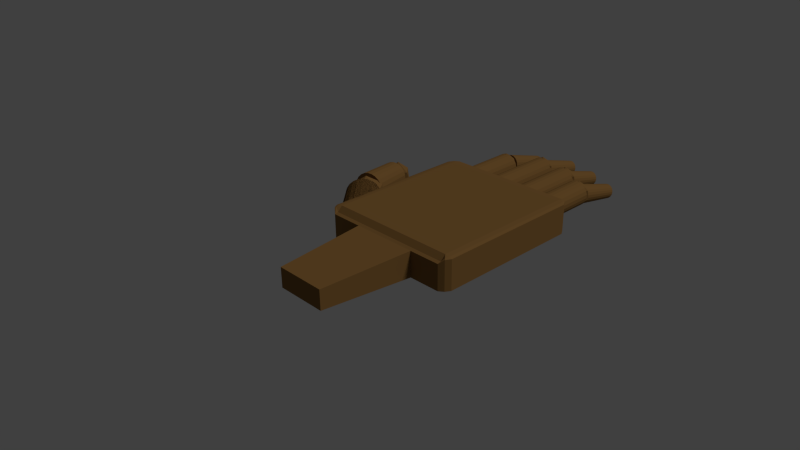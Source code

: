# Source: singlehand_V1.blend  (saved by Blender 2.76.0; exported with 4.5.12 LTS)
import bpy
from mathutils import Matrix  # noqa: F401  (used for matrix-valued properties, if any)

bpy.ops.wm.read_factory_settings(use_empty=True)
scene = bpy.context.scene
scene.name = 'Scene'

# ---- collections
col_collection_1 = bpy.data.collections.new('Collection 1'); scene.collection.children.link(col_collection_1)

# ---- materials (node trees are filled in below, after node groups)
mat_material = bpy.data.materials.new('Material')
mat_material.alpha_threshold = 0.0
mat_material.use_transparent_shadow = False
mat_material.diffuse_color = (0.2462, 0.1284, 0.03926, 1.0)
mat_material.roughness = 0.5
mat_material.specular_intensity = 0.1263

# ---- material node trees

# ---- world
world_world = bpy.data.worlds.new('World'); scene.world = world_world
world_world.color = (0.05088, 0.05088, 0.05088)
world_world.use_sun_shadow = False
world_world.sun_shadow_jitter_overblur = 0.0
world_world.cycles.sampling_method = 'MANUAL'
world_world.cycles.sample_map_resolution = 256

# ---- cameras
cam_camera = bpy.data.cameras.new('Camera')
cam_camera.clip_end = 100.0
cam_camera.lens = 35.0
cam_camera.sensor_width = 32.0
cam_camera.sensor_height = 18.0
cam_camera.ortho_scale = 7.314
cam_camera.dof.focus_distance = 0.0
cam_camera.dof.aperture_fstop = 128.0

# ---- lights
light_lamp = bpy.data.lights.new('Lamp', 'SUN')
light_lamp.transmission_factor = 0.0
light_lamp.cutoff_distance = 30.0
light_lamp.angle = 0.1993
light_lamp.energy = 1.0
light_lamp.shadow_buffer_clip_start = 1.001
light_lamp.shadow_soft_size = 0.1
light_lamp.shadow_cascade_max_distance = 1000.0
light_lamp.cycles.use_multiple_importance_sampling = False

# ---- meshes
me_cube_001 = bpy.data.meshes.new('Cube.001')
me_cube_001.from_pydata([(-0.6669, 2.312, 0.2993), (-0.6841, 1.779, -0.4742), (-0.6386, 2.311, 0.3148), (-0.6464, 1.778, -0.4536), (-0.6125, 2.308, 0.3639), (-0.6117, 1.774, -0.3884), (-0.5907, 2.303, 0.4425), (-0.5828, 1.768, -0.284), (-0.575, 2.298, 0.5444), (-0.562, 1.761, -0.1487), (-0.5667, 2.292, 0.6612), (-0.5509, 1.753, 0.006537), (-0.5664, 2.286, 0.7835), (-0.5505, 1.745, 0.169), (-0.5742, 2.281, 0.9014), (-0.5609, 1.738, 0.3257), (-0.5894, 2.276, 1.005), (-0.5811, 1.732, 0.4638), (-0.6109, 2.273, 1.087), (-0.6096, 1.727, 0.5721), (-0.6367, 2.271, 1.139), (-0.644, 1.725, 0.642), (-0.665, 2.271, 1.159), (-0.6816, 1.725, 0.6677), (-0.6933, 2.272, 1.143), (-0.7192, 1.726, 0.6471), (-0.7195, 2.275, 1.094), (-0.7539, 1.73, 0.5819), (-0.7413, 2.28, 1.016), (-0.7829, 1.736, 0.4774), (-0.7569, 2.285, 0.9137), (-0.8037, 1.743, 0.3421), (-0.7653, 2.291, 0.7969), (-0.8148, 1.751, 0.1869), (-0.7655, 2.296, 0.6746), (-0.8151, 1.759, 0.02443), (-0.7577, 2.302, 0.5567), (-0.8048, 1.766, -0.1322), (-0.7425, 2.307, 0.4528), (-0.7845, 1.772, -0.2703), (-0.7211, 2.31, 0.3712), (-0.7561, 1.777, -0.3787), (-0.6952, 2.312, 0.3187), (-0.7217, 1.779, -0.4485), (-0.2274, 2.518, 0.3872), (-0.2445, 1.985, -0.3863), (-0.199, 2.517, 0.4027), (-0.2069, 1.983, -0.3657), (-0.1729, 2.514, 0.4518), (-0.1722, 1.979, -0.3006), (-0.1511, 2.509, 0.5304), (-0.1432, 1.974, -0.1961), (-0.1354, 2.504, 0.6322), (-0.1224, 1.967, -0.06079), (-0.1271, 2.498, 0.749), (-0.1113, 1.959, 0.0944), (-0.1268, 2.492, 0.8713), (-0.111, 1.951, 0.2569), (-0.1346, 2.487, 0.9892), (-0.1213, 1.944, 0.4136), (-0.1499, 2.482, 1.093), (-0.1416, 1.938, 0.5516), (-0.1713, 2.479, 1.175), (-0.17, 1.933, 0.66), (-0.1972, 2.477, 1.227), (-0.2044, 1.931, 0.7299), (-0.2254, 2.477, 1.247), (-0.242, 1.93, 0.7555), (-0.2538, 2.478, 1.231), (-0.2796, 1.932, 0.7349), (-0.2799, 2.481, 1.182), (-0.3144, 1.936, 0.6698), (-0.3017, 2.485, 1.103), (-0.3433, 1.942, 0.5653), (-0.3174, 2.491, 1.002), (-0.3641, 1.949, 0.43), (-0.3257, 2.497, 0.8848), (-0.3752, 1.957, 0.2748), (-0.326, 2.502, 0.7625), (-0.3756, 1.965, 0.1123), (-0.3182, 2.508, 0.6446), (-0.3652, 1.972, -0.04435), (-0.303, 2.512, 0.5407), (-0.345, 1.978, -0.1824), (-0.2815, 2.516, 0.4591), (-0.3165, 1.983, -0.2908), (-0.2556, 2.518, 0.4065), (-0.2821, 1.985, -0.3607), (0.2142, 2.43, 0.4182), (0.197, 1.897, -0.3554), (0.2425, 2.429, 0.4337), (0.2347, 1.895, -0.3348), (0.2687, 2.426, 0.4827), (0.2694, 1.891, -0.2696), (0.2904, 2.421, 0.5613), (0.2983, 1.886, -0.1651), (0.3061, 2.416, 0.6632), (0.3192, 1.879, -0.02983), (0.3145, 2.41, 0.78), (0.3302, 1.871, 0.1254), (0.3147, 2.404, 0.9023), (0.3306, 1.863, 0.2879), (0.3069, 2.399, 1.02), (0.3202, 1.856, 0.4445), (0.2917, 2.394, 1.124), (0.3, 1.85, 0.5826), (0.2703, 2.391, 1.206), (0.2715, 1.845, 0.691), (0.2444, 2.389, 1.258), (0.2371, 1.843, 0.7608), (0.2161, 2.389, 1.278), (0.1996, 1.842, 0.7865), (0.1878, 2.39, 1.262), (0.1619, 1.844, 0.7659), (0.1617, 2.393, 1.213), (0.1272, 1.848, 0.7007), (0.1399, 2.397, 1.134), (0.09827, 1.854, 0.5963), (0.1242, 2.403, 1.033), (0.07743, 1.861, 0.461), (0.1159, 2.409, 0.9158), (0.06637, 1.869, 0.3058), (0.1156, 2.414, 0.7935), (0.06601, 1.877, 0.1433), (0.1234, 2.42, 0.6756), (0.07637, 1.884, -0.01339), (0.1386, 2.424, 0.5716), (0.0966, 1.89, -0.1515), (0.16, 2.428, 0.4901), (0.1251, 1.895, -0.2598), (0.1859, 2.43, 0.4375), (0.1595, 1.897, -0.3297), (0.6672, 2.198, 0.3158), (0.6501, 1.666, -0.4577), (0.6956, 2.197, 0.3313), (0.6877, 1.664, -0.4371), (0.7217, 2.194, 0.3804), (0.7224, 1.66, -0.372), (0.7435, 2.19, 0.459), (0.7514, 1.654, -0.2675), (0.7592, 2.184, 0.5609), (0.7722, 1.647, -0.1322), (0.7675, 2.179, 0.6777), (0.7833, 1.639, 0.02303), (0.7678, 2.173, 0.8), (0.7836, 1.632, 0.1855), (0.76, 2.167, 0.9179), (0.7733, 1.624, 0.3422), (0.7448, 2.163, 1.022), (0.753, 1.618, 0.4803), (0.7233, 2.159, 1.103), (0.7246, 1.614, 0.5886), (0.6974, 2.157, 1.156), (0.6902, 1.611, 0.6585), (0.6692, 2.157, 1.175), (0.6526, 1.611, 0.6842), (0.6408, 2.158, 1.16), (0.615, 1.613, 0.6636), (0.6147, 2.161, 1.111), (0.5803, 1.617, 0.5984), (0.5929, 2.166, 1.032), (0.5513, 1.622, 0.4939), (0.5772, 2.171, 0.9302), (0.5305, 1.629, 0.3586), (0.5689, 2.177, 0.8134), (0.5194, 1.637, 0.2034), (0.5686, 2.183, 0.6911), (0.5191, 1.645, 0.04092), (0.5764, 2.188, 0.5732), (0.5294, 1.652, -0.1157), (0.5917, 2.193, 0.4693), (0.5496, 1.658, -0.2538), (0.6131, 2.196, 0.3877), (0.5781, 1.663, -0.3622), (0.639, 2.198, 0.3352), (0.6125, 1.665, -0.432), (0.6531, 1.59, 0.749), (0.7819, 1.525, 0.3186), (0.6039, 1.485, 0.3186), (0.4939, 1.59, 0.3186), (0.6039, 1.694, 0.3186), (0.7819, 1.654, 0.3186), (0.7023, 1.485, -0.3779), (0.5243, 1.525, -0.3779), (0.5243, 1.654, -0.3779), (0.7023, 1.694, -0.3779), (0.8123, 1.59, -0.3779), (0.6531, 1.59, -0.8084), (0.2112, 1.852, 0.8327), (0.34, 1.787, 0.4023), (0.162, 1.747, 0.4023), (0.05203, 1.852, 0.4023), (0.162, 1.956, 0.4023), (0.34, 1.916, 0.4023), (0.2604, 1.747, -0.2942), (0.08244, 1.787, -0.2942), (0.08244, 1.916, -0.2942), (0.2604, 1.956, -0.2942), (0.3704, 1.852, -0.2942), (0.2112, 1.852, -0.7247), (-0.2386, 1.915, 0.8235), (-0.1098, 1.85, 0.3931), (-0.2878, 1.81, 0.3931), (-0.3978, 1.915, 0.3931), (-0.2878, 2.02, 0.3931), (-0.1098, 1.98, 0.3931), (-0.1894, 1.81, -0.3034), (-0.3674, 1.85, -0.3034), (-0.3674, 1.98, -0.3034), (-0.1894, 2.02, -0.3034), (-0.07943, 1.915, -0.3034), (-0.2386, 1.915, -0.7339), (-0.6898, 1.678, 0.8235), (-0.561, 1.613, 0.3931), (-0.7389, 1.573, 0.3931), (-0.849, 1.678, 0.3931), (-0.7389, 1.783, 0.3931), (-0.561, 1.743, 0.3931), (-0.6406, 1.573, -0.3034), (-0.8185, 1.613, -0.3034), (-0.8185, 1.743, -0.3034), (-0.6406, 1.783, -0.3034), (-0.5306, 1.678, -0.3034), (-0.6898, 1.678, -0.7339), (-0.6788, 1.69, -0.6904), (-0.6788, 0.8696, -0.6904), (-0.6303, 1.69, -0.6598), (-0.6303, 0.8696, -0.6598), (-0.5856, 1.69, -0.5706), (-0.5856, 0.8696, -0.5706), (-0.5485, 1.69, -0.43), (-0.5485, 0.8696, -0.43), (-0.522, 1.69, -0.2494), (-0.522, 0.8696, -0.2494), (-0.5082, 1.69, -0.04341), (-0.5082, 0.8696, -0.04341), (-0.5082, 1.69, 0.1713), (-0.5082, 0.8696, 0.1713), (-0.522, 1.69, 0.3773), (-0.522, 0.8696, 0.3773), (-0.5485, 1.69, 0.5579), (-0.5485, 0.8696, 0.5579), (-0.5856, 1.69, 0.6985), (-0.5856, 0.8696, 0.6985), (-0.6303, 1.69, 0.7877), (-0.6303, 0.8696, 0.7877), (-0.6788, 1.69, 0.8183), (-0.6788, 0.8696, 0.8183), (-0.7274, 1.69, 0.7877), (-0.7274, 0.8696, 0.7877), (-0.772, 1.69, 0.6985), (-0.772, 0.8696, 0.6985), (-0.8091, 1.69, 0.5579), (-0.8091, 0.8696, 0.5579), (-0.8357, 1.69, 0.3773), (-0.8357, 0.8696, 0.3773), (-0.8495, 1.69, 0.1713), (-0.8495, 0.8696, 0.1713), (-0.8495, 1.69, -0.04341), (-0.8495, 0.8696, -0.04341), (-0.8357, 1.69, -0.2494), (-0.8357, 0.8696, -0.2494), (-0.8091, 1.69, -0.43), (-0.8091, 0.8696, -0.43), (-0.772, 1.69, -0.5706), (-0.772, 0.8696, -0.5706), (-0.7274, 1.69, -0.6598), (-0.7274, 0.8696, -0.6598), (-0.2435, 1.924, -0.6568), (-0.2435, 0.9482, -0.6568), (-0.195, 1.924, -0.6263), (-0.195, 0.9482, -0.6263), (-0.1503, 1.924, -0.5371), (-0.1503, 0.9482, -0.5371), (-0.1132, 1.924, -0.3965), (-0.1132, 0.9482, -0.3965), (-0.0867, 1.924, -0.2159), (-0.0867, 0.9482, -0.2159), (-0.07287, 1.924, -0.009861), (-0.07287, 0.9482, -0.009861), (-0.07287, 1.924, 0.2048), (-0.07287, 0.9482, 0.2048), (-0.0867, 1.924, 0.4108), (-0.0867, 0.9482, 0.4108), (-0.1132, 1.924, 0.5915), (-0.1132, 0.9482, 0.5915), (-0.1503, 1.924, 0.7321), (-0.1503, 0.9482, 0.7321), (-0.195, 1.924, 0.8213), (-0.195, 0.9482, 0.8213), (-0.2435, 1.924, 0.8518), (-0.2435, 0.9482, 0.8518), (-0.2921, 1.924, 0.8213), (-0.2921, 0.9482, 0.8213), (-0.3367, 1.924, 0.7321), (-0.3367, 0.9482, 0.7321), (-0.3738, 1.924, 0.5915), (-0.3738, 0.9482, 0.5915), (-0.4004, 1.924, 0.4108), (-0.4004, 0.9482, 0.4108), (-0.4142, 1.924, 0.2048), (-0.4142, 0.9482, 0.2048), (-0.4142, 1.924, -0.00986), (-0.4142, 0.9482, -0.00986), (-0.4004, 1.924, -0.2159), (-0.4004, 0.9482, -0.2159), (-0.3738, 1.924, -0.3965), (-0.3738, 0.9482, -0.3965), (-0.3367, 1.924, -0.5371), (-0.3367, 0.9482, -0.5371), (-0.2921, 1.924, -0.6263), (-0.2921, 0.9482, -0.6263), (0.1989, 1.847, -0.6568), (0.1989, 1.026, -0.6568), (0.2474, 1.847, -0.6263), (0.2474, 1.026, -0.6263), (0.2921, 1.847, -0.5371), (0.2921, 1.026, -0.5371), (0.3292, 1.847, -0.3965), (0.3292, 1.026, -0.3965), (0.3557, 1.847, -0.2159), (0.3557, 1.026, -0.2159), (0.3695, 1.847, -0.009861), (0.3695, 1.026, -0.009861), (0.3695, 1.847, 0.2048), (0.3695, 1.026, 0.2048), (0.3557, 1.847, 0.4108), (0.3557, 1.026, 0.4108), (0.3292, 1.847, 0.5915), (0.3292, 1.026, 0.5915), (0.2921, 1.847, 0.7321), (0.2921, 1.026, 0.7321), (0.2474, 1.847, 0.8213), (0.2474, 1.026, 0.8213), (0.1989, 1.847, 0.8518), (0.1989, 1.026, 0.8518), (0.1503, 1.847, 0.8213), (0.1503, 1.026, 0.8213), (0.1057, 1.847, 0.7321), (0.1057, 1.026, 0.7321), (0.06857, 1.847, 0.5915), (0.06857, 1.026, 0.5915), (0.04204, 1.847, 0.4108), (0.04204, 1.026, 0.4108), (0.02822, 1.847, 0.2048), (0.02822, 1.026, 0.2048), (0.02822, 1.847, -0.00986), (0.02822, 1.026, -0.00986), (0.04204, 1.847, -0.2159), (0.04204, 1.026, -0.2159), (0.06857, 1.847, -0.3965), (0.06857, 1.026, -0.3965), (0.1057, 1.847, -0.5371), (0.1057, 1.026, -0.5371), (0.1503, 1.847, -0.6263), (0.1503, 1.026, -0.6263), (0.6473, 1.565, -0.8216), (0.6473, 0.9798, -0.8217), (0.6959, 1.565, -0.7911), (0.6959, 0.9798, -0.7911), (0.7405, 1.565, -0.7019), (0.7405, 0.9798, -0.7019), (0.7776, 1.565, -0.5613), (0.7776, 0.9798, -0.5613), (0.8042, 1.565, -0.3807), (0.8042, 0.9798, -0.3807), (0.818, 1.565, -0.1747), (0.818, 0.9798, -0.1747), (0.818, 1.565, 0.04002), (0.818, 0.9798, 0.04002), (0.8042, 1.565, 0.246), (0.8042, 0.9798, 0.246), (0.7776, 1.565, 0.4266), (0.7776, 0.9798, 0.4266), (0.7405, 1.565, 0.5672), (0.7405, 0.9798, 0.5672), (0.6959, 1.565, 0.6564), (0.6959, 0.9798, 0.6564), (0.6473, 1.565, 0.687), (0.6473, 0.9798, 0.687), (0.5988, 1.565, 0.6564), (0.5988, 0.9798, 0.6564), (0.5541, 1.565, 0.5673), (0.5541, 0.9798, 0.5672), (0.517, 1.565, 0.4266), (0.517, 0.9798, 0.4266), (0.4905, 1.565, 0.246), (0.4905, 0.9798, 0.246), (0.4767, 1.565, 0.04002), (0.4767, 0.9798, 0.04002), (0.4767, 1.565, -0.1747), (0.4767, 0.9798, -0.1747), (0.4905, 1.565, -0.3807), (0.4905, 0.9798, -0.3807), (0.517, 1.565, -0.5613), (0.517, 0.9798, -0.5613), (0.5541, 1.565, -0.7019), (0.5541, 0.9798, -0.7019), (0.5988, 1.565, -0.7911), (0.5988, 0.9798, -0.7911), (-1.601, 0.543, 1.145), (-1.456, 0.4698, 0.658), (-1.657, 0.4245, 0.658), (-1.781, 0.543, 0.658), (-1.657, 0.6614, 0.658), (-1.456, 0.6162, 0.658), (-1.546, 0.4245, -0.1292), (-1.747, 0.4698, -0.1292), (-1.747, 0.6162, -0.1292), (-1.546, 0.6614, -0.1292), (-1.421, 0.543, -0.1292), (-1.601, 0.543, -0.6157), (-1.379, -0.1664, 1.367), (-1.18, -0.2942, 0.7037), (-1.454, -0.3731, 0.7037), (-1.624, -0.1664, 0.7037), (-1.454, 0.04028, 0.7037), (-1.18, -0.03867, 0.7037), (-1.303, -0.3731, -0.37), (-1.577, -0.2942, -0.37), (-1.577, -0.03867, -0.37), (-1.303, 0.04028, -0.37), (-1.133, -0.1664, -0.37), (-1.379, -0.1664, -1.034), (-1.531, 0.4715, 0.9496), (-1.385, -0.05635, 0.9044), (-1.583, 0.4602, 1.003), (-1.443, -0.06894, 0.9637), (-1.637, 0.4493, 0.9877), (-1.502, -0.08106, 0.9468), (-1.688, 0.4397, 0.9054), (-1.559, -0.09173, 0.8552), (-1.731, 0.4322, 0.7626), (-1.607, -0.1001, 0.6963), (-1.765, 0.4274, 0.5708), (-1.644, -0.1054, 0.4829), (-1.784, 0.4257, 0.3457), (-1.666, -0.1073, 0.2324), (-1.789, 0.4272, 0.1054), (-1.672, -0.1057, -0.03496), (-1.779, 0.4318, -0.1305), (-1.66, -0.1006, -0.2975), (-1.754, 0.4391, -0.3431), (-1.633, -0.09243, -0.534), (-1.717, 0.4486, -0.515), (-1.591, -0.08191, -0.7253), (-1.67, 0.4594, -0.6323), (-1.539, -0.06987, -0.8559), (-1.618, 0.4707, -0.6855), (-1.481, -0.05728, -0.9151), (-1.564, 0.4816, -0.6704), (-1.421, -0.04516, -0.8982), (-1.514, 0.4912, -0.588), (-1.365, -0.0345, -0.8066), (-1.47, 0.4987, -0.4452), (-1.316, -0.02615, -0.6477), (-1.437, 0.5035, -0.2535), (-1.28, -0.0208, -0.4344), (-1.417, 0.5052, -0.02836), (-1.258, -0.01888, -0.1839), (-1.412, 0.5037, 0.2119), (-1.252, -0.02054, 0.08352), (-1.423, 0.4991, 0.4479), (-1.264, -0.02565, 0.3461), (-1.447, 0.4918, 0.6604), (-1.291, -0.03379, 0.5826), (-1.485, 0.4823, 0.8323), (-1.333, -0.04431, 0.7739), (-1.372, -0.219, 1.109), (-0.8398, -0.701, 1.438), (-1.421, -0.2615, 1.066), (-0.8935, -0.7483, 1.39), (-1.464, -0.3014, 0.9418), (-0.9418, -0.7927, 1.252), (-1.499, -0.3353, 0.7452), (-0.981, -0.8305, 1.033), (-1.523, -0.3606, 0.4926), (-1.008, -0.8586, 0.7518), (-1.534, -0.3753, 0.2045), (-1.02, -0.8749, 0.4312), (-1.531, -0.378, -0.09569), (-1.017, -0.8779, 0.09715), (-1.514, -0.3686, -0.3838), (-0.9979, -0.8675, -0.2234), (-1.485, -0.3479, -0.6363), (-0.9655, -0.8444, -0.5044), (-1.446, -0.3175, -0.8329), (-0.922, -0.8106, -0.7232), (-1.4, -0.2799, -0.9576), (-0.8709, -0.7688, -0.862), (-1.351, -0.2381, -1.0), (-0.8163, -0.7223, -0.9095), (-1.303, -0.1956, -0.9576), (-0.7626, -0.675, -0.862), (-1.26, -0.1557, -0.8329), (-0.7143, -0.6306, -0.7232), (-1.224, -0.1218, -0.6363), (-0.6751, -0.5928, -0.5044), (-1.2, -0.09643, -0.3838), (-0.6484, -0.5646, -0.2234), (-1.189, -0.08182, -0.09569), (-0.6362, -0.5484, 0.09715), (-1.192, -0.07909, 0.2045), (-0.6395, -0.5453, 0.4312), (-1.209, -0.08847, 0.4926), (-0.6582, -0.5558, 0.7518), (-1.238, -0.1092, 0.7452), (-0.6906, -0.5788, 1.033), (-1.277, -0.1396, 0.9418), (-0.7341, -0.6127, 1.252), (-1.323, -0.1772, 1.066), (-0.7852, -0.6545, 1.39), (-1.372, -0.219, 1.109), (-0.8398, -0.701, 1.438), (-1.421, -0.2615, 1.066), (-0.8935, -0.7483, 1.39), (-1.464, -0.3014, 0.9418), (-0.9418, -0.7927, 1.252), (-1.499, -0.3353, 0.7452), (-0.981, -0.8305, 1.033), (-1.523, -0.3606, 0.4926), (-1.008, -0.8586, 0.7518), (-1.534, -0.3753, 0.2045), (-1.02, -0.8749, 0.4312), (-1.531, -0.378, -0.09569), (-1.017, -0.8779, 0.09715), (-1.514, -0.3686, -0.3838), (-0.9979, -0.8675, -0.2234), (-1.485, -0.3479, -0.6363), (-0.9655, -0.8444, -0.5044), (-1.446, -0.3175, -0.8329), (-0.922, -0.8106, -0.7232), (-1.4, -0.2799, -0.9576), (-0.8709, -0.7688, -0.862), (-1.351, -0.2381, -1.0), (-0.8163, -0.7223, -0.9095), (-1.303, -0.1956, -0.9576), (-0.7626, -0.675, -0.862), (-1.26, -0.1557, -0.8329), (-0.7143, -0.6306, -0.7232), (-1.224, -0.1218, -0.6363), (-0.6751, -0.5928, -0.5044), (-1.2, -0.09643, -0.3838), (-0.6484, -0.5646, -0.2234), (-1.189, -0.08182, -0.09569), (-0.6362, -0.5484, 0.09715), (-1.192, -0.07909, 0.2045), (-0.6395, -0.5453, 0.4312), (-1.209, -0.08847, 0.4926), (-0.6582, -0.5558, 0.7518), (-1.238, -0.1092, 0.7452), (-0.6906, -0.5788, 1.033), (-1.277, -0.1396, 0.9418), (-0.7341, -0.6127, 1.252), (-1.323, -0.1772, 1.066), (-0.7852, -0.6545, 1.39), (-0.896, -1.0, -0.6457), (-1.0, -0.896, -0.896), (-0.896, -0.896, -1.0), (-0.9583, -0.9583, -0.896), (-0.9422, -0.9422, -0.9422), (-0.9583, -0.896, -0.9583), (-0.896, -0.9583, -0.708), (-0.896, -1.0, 0.896), (-0.896, -0.896, 1.0), (-1.0, -0.896, 0.896), (-0.896, -0.9583, 0.9583), (-0.9422, -0.9422, 0.9422), (-0.9583, -0.896, 0.9583), (-0.9583, -0.9583, 0.896), (-0.896, 1.0, -0.896), (-0.896, 0.896, -1.0), (-1.0, 0.896, -0.896), (-0.896, 0.9583, -0.9583), (-0.9422, 0.9422, -0.9422), (-0.9583, 0.896, -0.9583), (-0.9583, 0.9583, -0.896), (-0.896, 0.896, 1.0), (-0.896, 1.0, 0.896), (-1.0, 0.896, 0.896), (-0.896, 0.9583, 0.9583), (-0.9422, 0.9422, 0.9422), (-0.9583, 0.9583, 0.896), (-0.9583, 0.896, 0.9583), (0.896, -1.0, -0.6457), (0.896, -0.896, -1.0), (1.0, -0.896, -0.896), (0.896, -0.9583, -0.708), (0.9422, -0.9422, -0.9422), (0.9583, -0.896, -0.9583), (0.9583, -0.9583, -0.896), (0.896, -0.896, 1.0), (0.896, -1.0, 0.896), (1.0, -0.896, 0.896), (0.896, -0.9583, 0.9583), (0.9422, -0.9422, 0.9422), (0.9583, -0.9583, 0.896), (0.9583, -0.896, 0.9583), (1.0, 0.896, -0.896), (0.896, 0.896, -1.0), (0.896, 1.0, -0.896), (0.9583, 0.896, -0.9583), (0.9422, 0.9422, -0.9422), (0.896, 0.9583, -0.9583), (0.9583, 0.9583, -0.896), (0.896, 0.896, 1.0), (1.0, 0.896, 0.896), (0.896, 1.0, 0.896), (0.9583, 0.896, 0.9583), (0.9422, 0.9422, 0.9422), (0.9583, 0.9583, 0.896), (0.896, 0.9583, 0.9583), (-0.4499, 0.896, 1.0), (0.4585, 0.896, 1.0), (0.4585, 0.9583, 0.9583), (-0.4499, 0.9583, 0.9583), (0.4585, 1.0, 0.896), (-0.4499, 1.0, 0.896), (0.4585, 0.896, -1.0), (-0.4499, 0.896, -1.0), (-0.4499, 0.9583, -0.9583), (0.4585, 0.9583, -0.9583), (-0.4499, 1.0, -0.896), (0.4585, 1.0, -0.896), (0.4585, -0.896, 1.0), (-0.4499, -0.896, 1.0), (-0.4499, -0.9583, 0.9583), (0.4585, -0.9583, 0.9583), (-0.4499, -1.0, 0.896), (0.4585, -1.0, 0.896), (-0.4499, -0.896, -1.0), (0.4585, -0.896, -1.0), (0.4585, -0.9583, -0.708), (-0.4499, -0.9583, -0.708), (0.4585, -1.0, -0.6457), (-0.4499, -1.0, -0.6457), (-0.342, -2.105, 0.713), (0.3507, -2.105, 0.713), (0.3507, -2.105, -0.4627), (-0.342, -2.105, -0.4627)], [], [(0, 1, 3, 2), (2, 3, 5, 4), (4, 5, 7, 6), (6, 7, 9, 8), (8, 9, 11, 10), (10, 11, 13, 12), (12, 13, 15, 14), (14, 15, 17, 16), (16, 17, 19, 18), (18, 19, 21, 20), (20, 21, 23, 22), (22, 23, 25, 24), (24, 25, 27, 26), (26, 27, 29, 28), (28, 29, 31, 30), (30, 31, 33, 32), (32, 33, 35, 34), (34, 35, 37, 36), (36, 37, 39, 38), (38, 39, 41, 40), (3, 1, 43, 41, 39, 37, 35, 33, 31, 29, 27, 25, 23, 21, 19, 17, 15, 13, 11, 9, 7, 5), (42, 43, 1, 0), (40, 41, 43, 42), (0, 2, 4, 6, 8, 10, 12, 14, 16, 18, 20, 22, 24, 26, 28, 30, 32, 34, 36, 38, 40, 42), (44, 45, 47, 46), (46, 47, 49, 48), (48, 49, 51, 50), (50, 51, 53, 52), (52, 53, 55, 54), (54, 55, 57, 56), (56, 57, 59, 58), (58, 59, 61, 60), (60, 61, 63, 62), (62, 63, 65, 64), (64, 65, 67, 66), (66, 67, 69, 68), (68, 69, 71, 70), (70, 71, 73, 72), (72, 73, 75, 74), (74, 75, 77, 76), (76, 77, 79, 78), (78, 79, 81, 80), (80, 81, 83, 82), (82, 83, 85, 84), (47, 45, 87, 85, 83, 81, 79, 77, 75, 73, 71, 69, 67, 65, 63, 61, 59, 57, 55, 53, 51, 49), (86, 87, 45, 44), (84, 85, 87, 86), (44, 46, 48, 50, 52, 54, 56, 58, 60, 62, 64, 66, 68, 70, 72, 74, 76, 78, 80, 82, 84, 86), (88, 89, 91, 90), (90, 91, 93, 92), (92, 93, 95, 94), (94, 95, 97, 96), (96, 97, 99, 98), (98, 99, 101, 100), (100, 101, 103, 102), (102, 103, 105, 104), (104, 105, 107, 106), (106, 107, 109, 108), (108, 109, 111, 110), (110, 111, 113, 112), (112, 113, 115, 114), (114, 115, 117, 116), (116, 117, 119, 118), (118, 119, 121, 120), (120, 121, 123, 122), (122, 123, 125, 124), (124, 125, 127, 126), (126, 127, 129, 128), (91, 89, 131, 129, 127, 125, 123, 121, 119, 117, 115, 113, 111, 109, 107, 105, 103, 101, 99, 97, 95, 93), (130, 131, 89, 88), (128, 129, 131, 130), (88, 90, 92, 94, 96, 98, 100, 102, 104, 106, 108, 110, 112, 114, 116, 118, 120, 122, 124, 126, 128, 130), (132, 133, 135, 134), (134, 135, 137, 136), (136, 137, 139, 138), (138, 139, 141, 140), (140, 141, 143, 142), (142, 143, 145, 144), (144, 145, 147, 146), (146, 147, 149, 148), (148, 149, 151, 150), (150, 151, 153, 152), (152, 153, 155, 154), (154, 155, 157, 156), (156, 157, 159, 158), (158, 159, 161, 160), (160, 161, 163, 162), (162, 163, 165, 164), (164, 165, 167, 166), (166, 167, 169, 168), (168, 169, 171, 170), (170, 171, 173, 172), (135, 133, 175, 173, 171, 169, 167, 165, 163, 161, 159, 157, 155, 153, 151, 149, 147, 145, 143, 141, 139, 137), (174, 175, 133, 132), (172, 173, 175, 174), (132, 134, 136, 138, 140, 142, 144, 146, 148, 150, 152, 154, 156, 158, 160, 162, 164, 166, 168, 170, 172, 174), (176, 177, 178), (177, 176, 181), (176, 178, 179), (176, 179, 180), (176, 180, 181), (177, 181, 186), (178, 177, 182), (179, 178, 183), (180, 179, 184), (181, 180, 185), (177, 186, 182), (178, 182, 183), (179, 183, 184), (180, 184, 185), (181, 185, 186), (182, 186, 187), (183, 182, 187), (184, 183, 187), (185, 184, 187), (186, 185, 187), (188, 189, 190), (189, 188, 193), (188, 190, 191), (188, 191, 192), (188, 192, 193), (189, 193, 198), (190, 189, 194), (191, 190, 195), (192, 191, 196), (193, 192, 197), (189, 198, 194), (190, 194, 195), (191, 195, 196), (192, 196, 197), (193, 197, 198), (194, 198, 199), (195, 194, 199), (196, 195, 199), (197, 196, 199), (198, 197, 199), (200, 201, 202), (201, 200, 205), (200, 202, 203), (200, 203, 204), (200, 204, 205), (201, 205, 210), (202, 201, 206), (203, 202, 207), (204, 203, 208), (205, 204, 209), (201, 210, 206), (202, 206, 207), (203, 207, 208), (204, 208, 209), (205, 209, 210), (206, 210, 211), (207, 206, 211), (208, 207, 211), (209, 208, 211), (210, 209, 211), (212, 213, 214), (213, 212, 217), (212, 214, 215), (212, 215, 216), (212, 216, 217), (213, 217, 222), (214, 213, 218), (215, 214, 219), (216, 215, 220), (217, 216, 221), (213, 222, 218), (214, 218, 219), (215, 219, 220), (216, 220, 221), (217, 221, 222), (218, 222, 223), (219, 218, 223), (220, 219, 223), (221, 220, 223), (222, 221, 223), (224, 225, 227, 226), (226, 227, 229, 228), (228, 229, 231, 230), (230, 231, 233, 232), (232, 233, 235, 234), (234, 235, 237, 236), (236, 237, 239, 238), (238, 239, 241, 240), (240, 241, 243, 242), (242, 243, 245, 244), (244, 245, 247, 246), (246, 247, 249, 248), (248, 249, 251, 250), (250, 251, 253, 252), (252, 253, 255, 254), (254, 255, 257, 256), (256, 257, 259, 258), (258, 259, 261, 260), (260, 261, 263, 262), (262, 263, 265, 264), (227, 225, 267, 265, 263, 261, 259, 257, 255, 253, 251, 249, 247, 245, 243, 241, 239, 237, 235, 233, 231, 229), (266, 267, 225, 224), (264, 265, 267, 266), (224, 226, 228, 230, 232, 234, 236, 238, 240, 242, 244, 246, 248, 250, 252, 254, 256, 258, 260, 262, 264, 266), (268, 269, 271, 270), (270, 271, 273, 272), (272, 273, 275, 274), (274, 275, 277, 276), (276, 277, 279, 278), (278, 279, 281, 280), (280, 281, 283, 282), (282, 283, 285, 284), (284, 285, 287, 286), (286, 287, 289, 288), (288, 289, 291, 290), (290, 291, 293, 292), (292, 293, 295, 294), (294, 295, 297, 296), (296, 297, 299, 298), (298, 299, 301, 300), (300, 301, 303, 302), (302, 303, 305, 304), (304, 305, 307, 306), (306, 307, 309, 308), (271, 269, 311, 309, 307, 305, 303, 301, 299, 297, 295, 293, 291, 289, 287, 285, 283, 281, 279, 277, 275, 273), (310, 311, 269, 268), (308, 309, 311, 310), (268, 270, 272, 274, 276, 278, 280, 282, 284, 286, 288, 290, 292, 294, 296, 298, 300, 302, 304, 306, 308, 310), (312, 313, 315, 314), (314, 315, 317, 316), (316, 317, 319, 318), (318, 319, 321, 320), (320, 321, 323, 322), (322, 323, 325, 324), (324, 325, 327, 326), (326, 327, 329, 328), (328, 329, 331, 330), (330, 331, 333, 332), (332, 333, 335, 334), (334, 335, 337, 336), (336, 337, 339, 338), (338, 339, 341, 340), (340, 341, 343, 342), (342, 343, 345, 344), (344, 345, 347, 346), (346, 347, 349, 348), (348, 349, 351, 350), (350, 351, 353, 352), (315, 313, 355, 353, 351, 349, 347, 345, 343, 341, 339, 337, 335, 333, 331, 329, 327, 325, 323, 321, 319, 317), (354, 355, 313, 312), (352, 353, 355, 354), (312, 314, 316, 318, 320, 322, 324, 326, 328, 330, 332, 334, 336, 338, 340, 342, 344, 346, 348, 350, 352, 354), (356, 357, 359, 358), (358, 359, 361, 360), (360, 361, 363, 362), (362, 363, 365, 364), (364, 365, 367, 366), (366, 367, 369, 368), (368, 369, 371, 370), (370, 371, 373, 372), (372, 373, 375, 374), (374, 375, 377, 376), (376, 377, 379, 378), (378, 379, 381, 380), (380, 381, 383, 382), (382, 383, 385, 384), (384, 385, 387, 386), (386, 387, 389, 388), (388, 389, 391, 390), (390, 391, 393, 392), (392, 393, 395, 394), (394, 395, 397, 396), (359, 357, 399, 397, 395, 393, 391, 389, 387, 385, 383, 381, 379, 377, 375, 373, 371, 369, 367, 365, 363, 361), (398, 399, 357, 356), (396, 397, 399, 398), (356, 358, 360, 362, 364, 366, 368, 370, 372, 374, 376, 378, 380, 382, 384, 386, 388, 390, 392, 394, 396, 398), (400, 401, 402), (401, 400, 405), (400, 402, 403), (400, 403, 404), (400, 404, 405), (401, 405, 410), (402, 401, 406), (403, 402, 407), (404, 403, 408), (405, 404, 409), (401, 410, 406), (402, 406, 407), (403, 407, 408), (404, 408, 409), (405, 409, 410), (406, 410, 411), (407, 406, 411), (408, 407, 411), (409, 408, 411), (410, 409, 411), (412, 413, 414), (413, 412, 417), (412, 414, 415), (412, 415, 416), (412, 416, 417), (413, 417, 422), (414, 413, 418), (415, 414, 419), (416, 415, 420), (417, 416, 421), (413, 422, 418), (414, 418, 419), (415, 419, 420), (416, 420, 421), (417, 421, 422), (418, 422, 423), (419, 418, 423), (420, 419, 423), (421, 420, 423), (422, 421, 423), (424, 425, 427, 426), (426, 427, 429, 428), (428, 429, 431, 430), (430, 431, 433, 432), (432, 433, 435, 434), (434, 435, 437, 436), (436, 437, 439, 438), (438, 439, 441, 440), (440, 441, 443, 442), (442, 443, 445, 444), (444, 445, 447, 446), (446, 447, 449, 448), (448, 449, 451, 450), (450, 451, 453, 452), (452, 453, 455, 454), (454, 455, 457, 456), (456, 457, 459, 458), (458, 459, 461, 460), (460, 461, 463, 462), (462, 463, 465, 464), (427, 425, 467, 465, 463, 461, 459, 457, 455, 453, 451, 449, 447, 445, 443, 441, 439, 437, 435, 433, 431, 429), (466, 467, 425, 424), (464, 465, 467, 466), (424, 426, 428, 430, 432, 434, 436, 438, 440, 442, 444, 446, 448, 450, 452, 454, 456, 458, 460, 462, 464, 466), (468, 469, 471, 470), (470, 471, 473, 472), (472, 473, 475, 474), (474, 475, 477, 476), (476, 477, 479, 478), (478, 479, 481, 480), (480, 481, 483, 482), (482, 483, 485, 484), (484, 485, 487, 486), (486, 487, 489, 488), (488, 489, 491, 490), (490, 491, 493, 492), (492, 493, 495, 494), (494, 495, 497, 496), (496, 497, 499, 498), (498, 499, 501, 500), (500, 501, 503, 502), (502, 503, 505, 504), (504, 505, 507, 506), (506, 507, 509, 508), (471, 469, 511, 509, 507, 505, 503, 501, 499, 497, 495, 493, 491, 489, 487, 485, 483, 481, 479, 477, 475, 473), (510, 511, 469, 468), (508, 509, 511, 510), (468, 470, 472, 474, 476, 478, 480, 482, 484, 486, 488, 490, 492, 494, 496, 498, 500, 502, 504, 506, 508, 510), (512, 513, 515, 514), (514, 515, 517, 516), (516, 517, 519, 518), (518, 519, 521, 520), (520, 521, 523, 522), (522, 523, 525, 524), (524, 525, 527, 526), (526, 527, 529, 528), (528, 529, 531, 530), (530, 531, 533, 532), (532, 533, 535, 534), (534, 535, 537, 536), (536, 537, 539, 538), (538, 539, 541, 540), (540, 541, 543, 542), (542, 543, 545, 544), (544, 545, 547, 546), (546, 547, 549, 548), (548, 549, 551, 550), (550, 551, 553, 552), (515, 513, 555, 553, 551, 549, 547, 545, 543, 541, 539, 537, 535, 533, 531, 529, 527, 525, 523, 521, 519, 517), (554, 555, 513, 512), (552, 553, 555, 554), (512, 514, 516, 518, 520, 522, 524, 526, 528, 530, 532, 534, 536, 538, 540, 542, 544, 546, 548, 550, 552, 554), (631, 618, 599, 585), (606, 593, 586, 598), (625, 612, 577, 564), (628, 563, 556, 635), (616, 607, 600, 623), (556, 559, 560, 562), (557, 561, 560, 559), (558, 562, 560, 561), (563, 566, 567, 569), (564, 568, 567, 566), (565, 569, 567, 568), (570, 573, 574, 576), (571, 575, 574, 573), (572, 576, 574, 575), (577, 580, 581, 583), (578, 582, 581, 580), (579, 583, 581, 582), (584, 587, 588, 590), (585, 589, 588, 587), (586, 590, 588, 589), (591, 594, 595, 597), (592, 596, 595, 594), (593, 597, 595, 596), (598, 601, 602, 604), (599, 603, 602, 601), (600, 604, 602, 603), (605, 608, 609, 611), (606, 610, 609, 608), (607, 611, 609, 610), (556, 563, 569, 559), (559, 569, 565, 557), (564, 577, 583, 568), (568, 583, 579, 565), (578, 570, 576, 582), (582, 576, 572, 579), (571, 558, 561, 575), (575, 561, 557, 572), (613, 605, 611, 614), (614, 611, 607, 616), (606, 598, 604, 610), (610, 604, 600, 607), (619, 571, 573, 620), (620, 573, 570, 622), (605, 591, 597, 608), (608, 597, 593, 606), (592, 584, 590, 596), (596, 590, 586, 593), (585, 599, 601, 589), (589, 601, 598, 586), (625, 564, 566, 626), (626, 566, 563, 628), (631, 585, 587, 632), (632, 587, 584, 634), (565, 579, 572, 557), (562, 633, 635, 556), (633, 632, 634, 635), (558, 630, 633, 562), (630, 631, 632, 633), (594, 627, 629, 592), (627, 626, 628, 629), (591, 624, 627, 594), (624, 625, 626, 627), (603, 621, 623, 600), (621, 620, 622, 623), (599, 618, 621, 603), (618, 619, 620, 621), (580, 615, 617, 578), (615, 614, 616, 617), (577, 612, 615, 580), (612, 613, 614, 615), (578, 617, 622, 570), (617, 616, 623, 622), (592, 629, 634, 584), (629, 628, 636, 637), (591, 605, 613, 624), (624, 613, 612, 625), (558, 571, 619, 630), (630, 619, 618, 631), (637, 636, 639, 638), (634, 629, 637, 638), (635, 634, 638, 639), (628, 635, 639, 636)])
me_cube_001.materials.append(mat_material)
me_cube_001.use_remesh_preserve_volume = False
me_cube_001.use_remesh_preserve_attributes = False
me_cube_001.use_mirror_vertex_groups = False
me_cube_001.update()

# ---- objects
ob_cube = bpy.data.objects.new('Cube', me_cube_001)
ob_lamp = bpy.data.objects.new('Lamp', light_lamp)
ob_camera = bpy.data.objects.new('Camera', cam_camera)

# ---- transforms, parenting, visibility, modifiers, constraints
ob_cube.location = (1.0, 0.352, 0.7241)
ob_cube.scale = (0.9475, 1.07, -0.2166)
ob_cube.lineart.crease_threshold = 0.0
ob_lamp.location = (4.076, 1.005, 5.904)
ob_lamp.rotation_euler = (0.6503, 0.05522, 1.866)
ob_lamp.lock_rotations_4d = False
ob_lamp.empty_display_type = 'ARROWS'
ob_lamp.color = (0.0, 0.0, 0.0, 0.0)
ob_lamp.lineart.crease_threshold = 0.0
ob_camera.location = (7.481, -6.508, 5.344)
ob_camera.rotation_euler = (1.109, 0.01082, 0.8149)
ob_camera.lock_rotations_4d = False
ob_camera.empty_display_type = 'ARROWS'
ob_camera.color = (0.0, 0.0, 0.0, 0.0)
ob_camera.display_type = 'WIRE'
ob_camera.lineart.crease_threshold = 0.0

# ---- collection membership
col_collection_1.objects.link(ob_cube)
col_collection_1.objects.link(ob_lamp)
col_collection_1.objects.link(ob_camera)

# ---- scene / render settings (as saved in the file)
scene.camera = ob_camera
scene.frame_start = 1; scene.frame_end = 250; scene.frame_set(1)
scene.render.engine = 'BLENDER_EEVEE_NEXT'
scene.render.resolution_percentage = 50
scene.render.dither_intensity = 0.0
scene.cycles.use_denoising = False
scene.cycles.samples = 10
scene.cycles.sampling_pattern = 'TABULATED_SOBOL'
scene.cycles.light_sampling_threshold = 0.0
scene.cycles.use_adaptive_sampling = False
scene.cycles.use_light_tree = False
scene.cycles.blur_glossy = 0.0
scene.cycles.pixel_filter_type = 'GAUSSIAN'
scene.cycles.sample_clamp_indirect = 0.0
scene.view_settings.view_transform = 'Standard'
bpy.context.view_layer.update()
